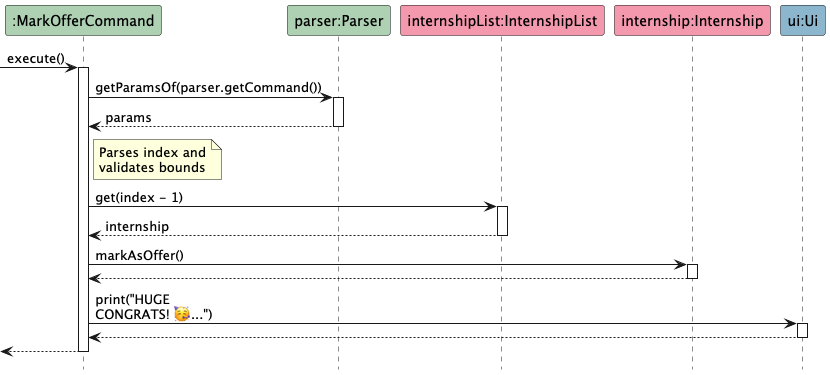

The diagram above was rendered by PlantUML. Its source (embedded in the PNG):
@startuml
hide footbox
skinparam maxMessageSize 150

participant ":MarkOfferCommand" as MarkOfferCommand #ADD1B2
participant "parser:Parser" as Parser #ADD1B2
participant "internshipList:InternshipList" as InternshipList #F498AD
participant "internship:Internship" as Internship #F498AD
participant "ui:Ui" as Ui #8CB6CE

[-> MarkOfferCommand : execute()
activate MarkOfferCommand

MarkOfferCommand -> Parser : getParamsOf(parser.getCommand())
activate Parser
Parser --> MarkOfferCommand : params
deactivate Parser

note right of MarkOfferCommand
  Parses index and
  validates bounds
end note

MarkOfferCommand -> InternshipList : get(index - 1)
activate InternshipList
InternshipList --> MarkOfferCommand : internship
deactivate InternshipList

MarkOfferCommand -> Internship : markAsOffer()
activate Internship
Internship --> MarkOfferCommand
deactivate Internship

MarkOfferCommand -> Ui : print("HUGE CONGRATS! 🥳...")
activate Ui
Ui --> MarkOfferCommand
deactivate Ui

[<-- MarkOfferCommand
deactivate MarkOfferCommand

@enduml